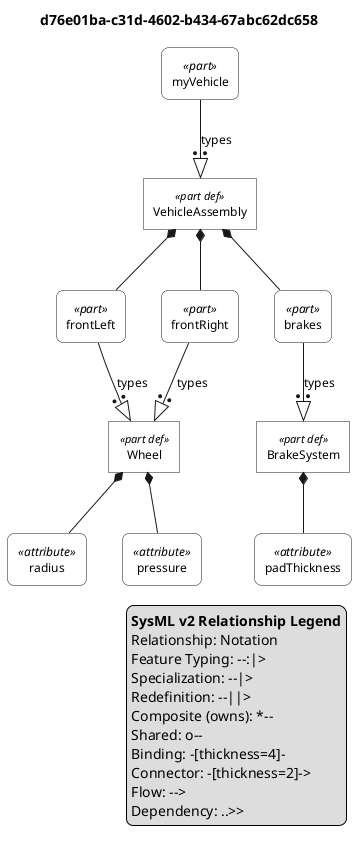

The diagram above was rendered by PlantUML. Its source (embedded in the PNG):
@startuml

skinparam monochrome true
skinparam wrapWidth 300
skinparam defaultFontSize 12
skinparam defaultFontName Helvetica

' Definitions: sharp corners, plain background
skinparam rectangle<<part def>> {
    RoundCorner 0
    BackgroundColor white
    StereotypeFontSize 11
}
skinparam rectangle<<item def>> {
    RoundCorner 0
    BackgroundColor white
}
skinparam rectangle<<attribute def>> {
    RoundCorner 0
    BackgroundColor white
}
skinparam rectangle<<port def>> {
    RoundCorner 0
    BackgroundColor white
}
skinparam rectangle<<action def>> {
    RoundCorner 0
    BackgroundColor white
}
skinparam rectangle<<state def>> {
    RoundCorner 0
    BackgroundColor white
}
skinparam rectangle<<requirement def>> {
    RoundCorner 0
    BackgroundColor white
}
skinparam rectangle<<view def>> {
    RoundCorner 0
    BackgroundColor white
}
skinparam rectangle<<viewpoint def>> {
    RoundCorner 0
    BackgroundColor white
}
skinparam rectangle<<enumeration def>> {
    RoundCorner 0
    BackgroundColor white
}

' Usages: rounded corners, plain background
skinparam rectangle<<part>> {
    RoundCorner 15
    BackgroundColor white
}
skinparam rectangle<<item>> {
    RoundCorner 15
    BackgroundColor white
}
skinparam rectangle<<attribute>> {
    RoundCorner 15
    BackgroundColor white
}
skinparam rectangle<<port>> {
    RoundCorner 15
    BackgroundColor white
}
skinparam rectangle<<action>> {
    RoundCorner 15
    BackgroundColor white
}
skinparam rectangle<<state>> {
    RoundCorner 15
    BackgroundColor white
}
skinparam rectangle<<requirement>> {
    RoundCorner 15
    BackgroundColor white
}
skinparam rectangle<<view>> {
    RoundCorner 15
    BackgroundColor white
}
skinparam rectangle<<viewpoint>> {
    RoundCorner 15
    BackgroundColor white
}
skinparam rectangle<<enumeration>> {
    RoundCorner 15
    BackgroundColor white
}

' Views as folders
skinparam folder<<view def>> {
    BackgroundColor white
}
skinparam folder<<view>> {
    BackgroundColor white
}

top to bottom direction

title d76e01ba-c31d-4602-b434-67abc62dc658

hide circle

rectangle "Wheel" as E1 <<part def>>
rectangle "radius" as E2 <<attribute>>
rectangle "pressure" as E4 <<attribute>>
rectangle "BrakeSystem" as E6 <<part def>>
rectangle "padThickness" as E7 <<attribute>>
rectangle "VehicleAssembly" as E9 <<part def>>
rectangle "frontLeft" as E10 <<part>>
rectangle "frontRight" as E11 <<part>>
rectangle "brakes" as E12 <<part>>
rectangle "myVehicle" as E13 <<part>>

E1 *-- E2
E1 *-- E4
E6 *-- E7
E9 *-- E10
E10 --:|> E1 : types
E9 *-- E11
E11 --:|> E1 : types
E9 *-- E12
E12 --:|> E6 : types
E13 --:|> E9 : types

legend right
  <b>SysML v2 Relationship Legend</b>
  Relationship: Notation
  Feature Typing: --:|>
  Specialization: --|>
  Redefinition: --||>
  Composite (owns): *--
  Shared: o--
  Binding: -[thickness=4]-
  Connector: -[thickness=2]->
  Flow: -->
  Dependency: ..>>
endlegend

@enduml